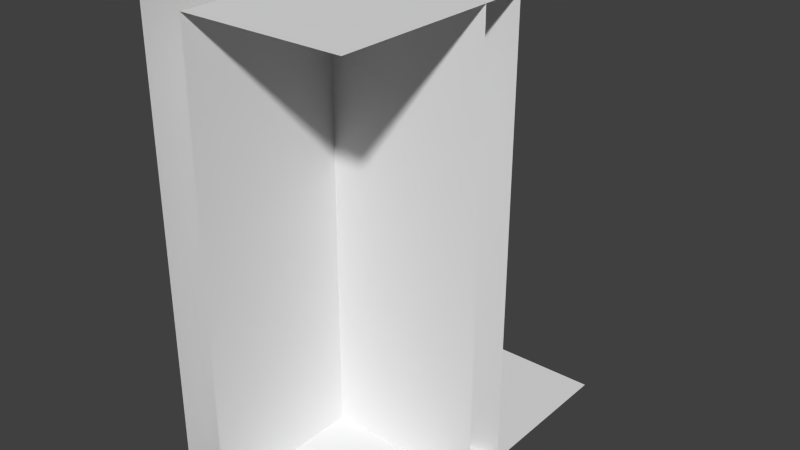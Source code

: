 # Source: twallext.blend  (saved by Blender 2.66.0; exported with 4.5.12 LTS)
import bpy
from mathutils import Matrix  # noqa: F401  (used for matrix-valued properties, if any)

bpy.ops.wm.read_factory_settings(use_empty=True)
scene = bpy.context.scene
scene.name = 'Scene'

# ---- collections
col_collection_1 = bpy.data.collections.new('Collection 1'); scene.collection.children.link(col_collection_1)

# ---- world
world_world = bpy.data.worlds.new('World'); scene.world = world_world
world_world.color = (0.05088, 0.05088, 0.05088)
world_world.use_sun_shadow = False
world_world.sun_shadow_jitter_overblur = 0.0
world_world.cycles.sampling_method = 'MANUAL'
world_world.cycles.sample_map_resolution = 256

# ---- meshes
me_plane = bpy.data.meshes.new('Plane')
me_plane.from_pydata([(2.0, -2.0, 0.0), (0.25, -2.0, 0.0), (2.0, 2.0, 0.0), (0.25, 2.0, 0.0), (0.25, -2.0, 5.0), (2.0, -2.0, 5.0), (0.25, 2.0, 5.0), (2.0, 2.0, 5.0), (0.25, 0.25, 0.0), (0.25, 0.25, 5.0), (0.25, 2.0, 0.0), (0.25, 2.0, 5.0), (-0.25, -2.0, 0.0), (-0.25, -2.0, 5.0), (2.0, 0.25, 0.0), (2.0, 0.25, 5.0), (2.0, -0.25, 0.0), (2.0, -0.25, 5.0), (0.25, 0.25, 0.0), (0.25, 0.25, 5.0), (0.25, -0.25, 0.0), (0.25, -0.25, 5.0), (-0.25, 2.0, 0.0), (-0.25, 2.0, 5.0), (0.25, -2.0, 0.0), (0.25, -2.0, 5.0), (0.25, -0.25, 0.0), (0.25, -0.25, 5.0)], [], [(1, 0, 2, 3), (5, 4, 6, 7), (9, 8, 10, 11), (22, 12, 13, 23), (18, 19, 15, 14), (21, 20, 16, 17), (26, 27, 25, 24)])
me_plane.use_remesh_preserve_volume = False
me_plane.use_remesh_preserve_attributes = False
me_plane.use_mirror_vertex_groups = False
me_plane.update()

# ---- objects
ob_plane = bpy.data.objects.new('Plane', me_plane)

# ---- transforms, parenting, visibility, modifiers, constraints
ob_plane.location = (0.0, 0.0, 0.0)
ob_plane.lineart.crease_threshold = 0.0

# ---- collection membership
col_collection_1.objects.link(ob_plane)

# ---- scene / render settings (as saved in the file)
scene.frame_start = 1; scene.frame_end = 250; scene.frame_set(1)
scene.render.engine = 'BLENDER_EEVEE_NEXT'
scene.render.image_settings.color_mode = 'RGB'
scene.render.image_settings.compression = 90
scene.render.resolution_percentage = 50
scene.render.dither_intensity = 0.0
scene.render.bake_margin = 2
scene.cycles.use_denoising = False
scene.cycles.samples = 10
scene.cycles.sampling_pattern = 'TABULATED_SOBOL'
scene.cycles.light_sampling_threshold = 0.0
scene.cycles.use_adaptive_sampling = False
scene.cycles.use_light_tree = False
scene.cycles.blur_glossy = 0.0
scene.cycles.volume_bounces = 1
scene.cycles.pixel_filter_type = 'GAUSSIAN'
scene.cycles.sample_clamp_indirect = 0.0
scene.view_settings.view_transform = 'Standard'
bpy.context.view_layer.update()

# ---- added for rendering (the .blend has no active camera and no usable light): camera, sun
cam_auto = bpy.data.cameras.new('AutoCamera')
cam_auto.lens = 50.0
cam_auto.sensor_width = 36.0
cam_auto.clip_end = 1000.0
ob_auto_camera = bpy.data.objects.new('AutoCamera', cam_auto)
scene.collection.objects.link(ob_auto_camera)
ob_auto_camera.location = (7.15444, -7.53533, 7.52355)
ob_auto_camera.rotation_euler = (1.09748, -7.21219e-08, 0.694738)
scene.camera = ob_auto_camera
light_auto_sun = bpy.data.lights.new('AutoSun', 'SUN')
light_auto_sun.energy = 3.0
light_auto_sun.angle = 0.0523599
ob_auto_sun = bpy.data.objects.new('AutoSun', light_auto_sun)
scene.collection.objects.link(ob_auto_sun)
ob_auto_sun.rotation_euler = (0.872665, 0.174533, 0.523599)
bpy.context.view_layer.update()
